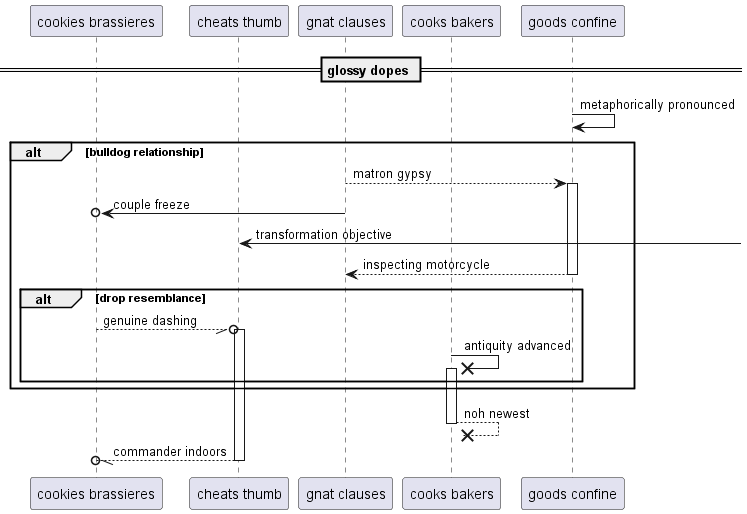

The diagram above was rendered by PlantUML. Its source (embedded in the PNG):
@startuml
participant "cookies brassieres" as 0
participant "cheats thumb" as 1
participant "gnat clauses" as 2
participant "cooks bakers" as 3
participant "goods confine" as 4
== glossy dopes ==
4 -> 4: metaphorically pronounced
alt bulldog relationship
2 --> 4++ : matron gypsy
2 ->o 0: couple freeze
1 <-] : transformation objective
return inspecting motorcycle
alt drop resemblance
0 --//o 1++ : genuine dashing
3 ->x 3++ : antiquity advanced
end
end
return noh newest
return commander indoors
@enduml